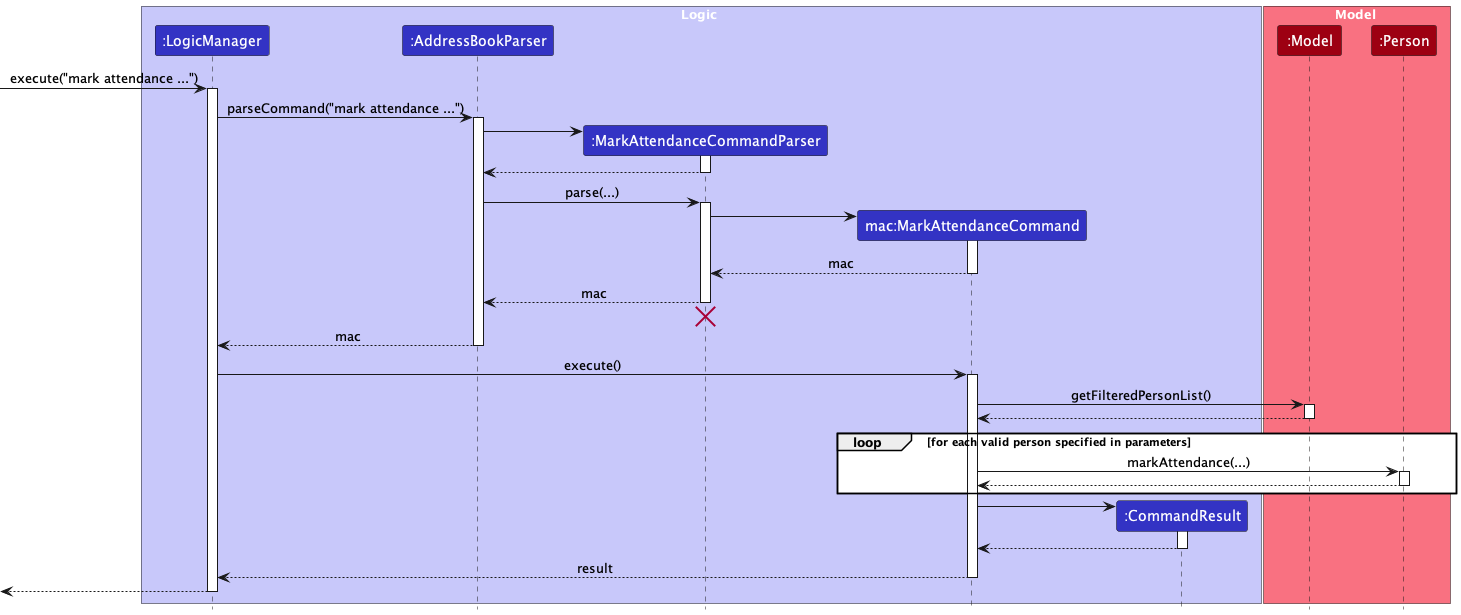

The diagram above was rendered by PlantUML. Its source (embedded in the PNG):
@startuml
!include style.puml
skinparam ArrowFontStyle plain

box Logic LOGIC_COLOR_T1
participant ":LogicManager" as LogicManager LOGIC_COLOR
participant ":AddressBookParser" as AddressBookParser LOGIC_COLOR
participant ":MarkAttendanceCommandParser" as MarkAttendanceCommandParser LOGIC_COLOR
participant "mac:MarkAttendanceCommand" as MarkAttendanceCommand LOGIC_COLOR
participant ":CommandResult" as CommandResult LOGIC_COLOR
end box

box Model MODEL_COLOR_T1
participant ":Model" as Model MODEL_COLOR
participant ":Person" as Person MODEL_COLOR
end box

[-> LogicManager : execute("mark attendance ...")
activate LogicManager

LogicManager -> AddressBookParser : parseCommand("mark attendance ...")
activate AddressBookParser

create MarkAttendanceCommandParser
AddressBookParser -> MarkAttendanceCommandParser
activate MarkAttendanceCommandParser

MarkAttendanceCommandParser --> AddressBookParser
deactivate MarkAttendanceCommandParser

AddressBookParser -> MarkAttendanceCommandParser : parse(...)
activate MarkAttendanceCommandParser

create MarkAttendanceCommand
MarkAttendanceCommandParser -> MarkAttendanceCommand
activate MarkAttendanceCommand

MarkAttendanceCommand --> MarkAttendanceCommandParser : mac
deactivate MarkAttendanceCommand

MarkAttendanceCommandParser --> AddressBookParser : mac
deactivate MarkAttendanceCommandParser
'Hidden arrow to position the destroy marker below the end of the activation bar.
MarkAttendanceCommandParser -[hidden]-> AddressBookParser
destroy MarkAttendanceCommandParser

AddressBookParser --> LogicManager : mac
deactivate AddressBookParser

LogicManager -> MarkAttendanceCommand : execute()
activate MarkAttendanceCommand

MarkAttendanceCommand -> Model : getFilteredPersonList()
activate Model

Model --> MarkAttendanceCommand
deactivate Model

loop for each valid person specified in parameters
    MarkAttendanceCommand -> Person : markAttendance(...)
    activate Person

    Person --> MarkAttendanceCommand
    deactivate Person
end

create CommandResult
MarkAttendanceCommand -> CommandResult
activate CommandResult

CommandResult --> MarkAttendanceCommand
deactivate CommandResult

MarkAttendanceCommand --> LogicManager : result
deactivate MarkAttendanceCommand

[<--LogicManager
deactivate LogicManager
@enduml